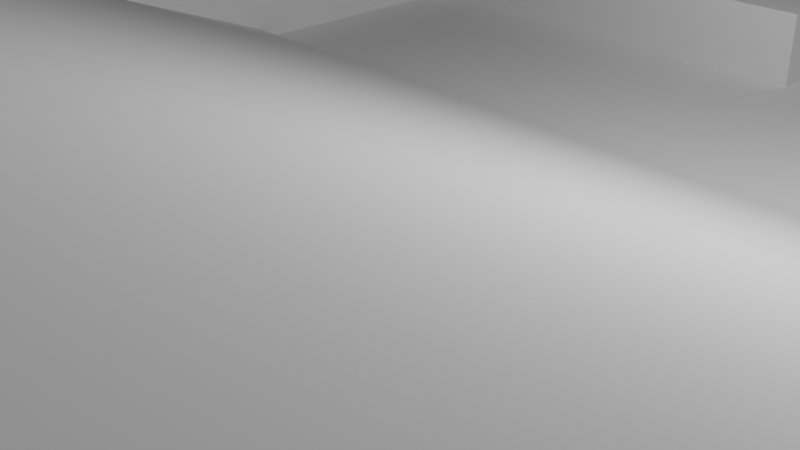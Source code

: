 # Source: untitled.blend  (saved by Blender 3.5.10; exported with 4.5.12 LTS)
import bpy
from mathutils import Matrix  # noqa: F401  (used for matrix-valued properties, if any)

bpy.ops.wm.read_factory_settings(use_empty=True)
scene = bpy.context.scene
scene.name = 'Scene'

# ---- collections
col_collection = bpy.data.collections.new('Collection'); scene.collection.children.link(col_collection)

# ---- world
world_world = bpy.data.worlds.new('World'); scene.world = world_world
world_world.use_nodes = True; world_world.node_tree.nodes.clear()
_N = world_world.node_tree.nodes; _L = world_world.node_tree.links
n0 = _N.new('ShaderNodeOutputWorld'); n0.name = 'World Output'; n0.location = (300, 300)
n1 = _N.new('ShaderNodeBackground'); n1.name = 'Background'; n1.location = (10, 300)
n1.inputs[0].default_value = (0.05088, 0.05088, 0.05088, 1.0)
_L.new(n1.outputs[0], n0.inputs[0])
n0.is_active_output = True
world_world.color = (0.05088, 0.05088, 0.05088)
world_world.use_sun_shadow = False
world_world.sun_shadow_jitter_overblur = 0.0

# ---- cameras
cam_camera = bpy.data.cameras.new('Camera')
cam_camera.clip_end = 100.0
cam_camera.ortho_scale = 7.314

# ---- lights
light_light = bpy.data.lights.new('Light', 'POINT')
light_light.transmission_factor = 0.0
light_light.energy = 1000.0
light_light.shadow_soft_size = 0.1
light_light.shadow_maximum_resolution = 0.006
light_light.use_absolute_resolution = True

# ---- meshes
me_plane = bpy.data.meshes.new('Plane')
me_plane.from_pydata([(-1.0, -1.0, 0.0), (1.0, -1.0, 0.0), (-1.0, 1.0, 0.0), (1.0, 1.0, 0.0)], [], [(0, 1, 3, 2)])
_uv = me_plane.uv_layers.new(name='UVMap')
_uv.uv.foreach_set('vector', [0.0, 0.0, 1.0, 0.0, 1.0, 1.0, 0.0, 1.0])
me_plane.update()
me_cube_001 = bpy.data.meshes.new('Cube.001')
me_cube_001.from_pydata([(-1.0, -1.0, -1.0), (-1.0, -1.0, 1.0), (-1.0, 1.0, -1.0), (-1.0, 1.0, 1.0), (1.0, -1.0, -1.0), (1.0, -1.0, 1.0), (1.0, 1.0, -1.0), (1.0, 1.0, 1.0)], [], [(0, 1, 3, 2), (2, 3, 7, 6), (6, 7, 5, 4), (4, 5, 1, 0), (2, 6, 4, 0), (7, 3, 1, 5)])
_uv = me_cube_001.uv_layers.new(name='UVMap')
_uv.uv.foreach_set('vector', [0.375, 0.0, 0.625, 0.0, 0.625, 0.25, 0.375, 0.25, 0.375, 0.25, 0.625, 0.25, 0.625, 0.5, 0.375, 0.5, 0.375, 0.5, 0.625, 0.5, 0.625, 0.75, 0.375, 0.75, 0.375, 0.75, 0.625, 0.75, 0.625, 1.0, 0.375, 1.0, 0.125, 0.5, 0.375, 0.5, 0.375, 0.75, 0.125, 0.75, 0.625, 0.5, 0.875, 0.5, 0.875, 0.75, 0.625, 0.75])
me_cube_001.update()
me_cube_002 = bpy.data.meshes.new('Cube.002')
me_cube_002.from_pydata([(-1.0, -1.0, -1.0), (-1.0, -1.0, 1.0), (-1.0, 1.0, -1.0), (-1.0, 1.0, 1.0), (1.0, -1.0, -1.0), (1.0, -1.0, 1.0), (1.0, 1.0, -1.0), (1.0, 1.0, 1.0)], [], [(0, 1, 3, 2), (2, 3, 7, 6), (6, 7, 5, 4), (4, 5, 1, 0), (2, 6, 4, 0), (7, 3, 1, 5)])
_uv = me_cube_002.uv_layers.new(name='UVMap')
_uv.uv.foreach_set('vector', [0.375, 0.0, 0.625, 0.0, 0.625, 0.25, 0.375, 0.25, 0.375, 0.25, 0.625, 0.25, 0.625, 0.5, 0.375, 0.5, 0.375, 0.5, 0.625, 0.5, 0.625, 0.75, 0.375, 0.75, 0.375, 0.75, 0.625, 0.75, 0.625, 1.0, 0.375, 1.0, 0.125, 0.5, 0.375, 0.5, 0.375, 0.75, 0.125, 0.75, 0.625, 0.5, 0.875, 0.5, 0.875, 0.75, 0.625, 0.75])
me_cube_002.update()
me_cube_003 = bpy.data.meshes.new('Cube.003')
me_cube_003.from_pydata([(-1.0, -1.0, -1.0), (-1.0, -1.0, 1.0), (-1.0, 1.0, -1.0), (-1.0, 1.0, 1.0), (1.0, -1.0, -1.0), (1.0, -1.0, 1.0), (1.0, 1.0, -1.0), (1.0, 1.0, 1.0)], [], [(0, 1, 3, 2), (2, 3, 7, 6), (6, 7, 5, 4), (4, 5, 1, 0), (2, 6, 4, 0), (7, 3, 1, 5)])
_uv = me_cube_003.uv_layers.new(name='UVMap')
_uv.uv.foreach_set('vector', [0.375, 0.0, 0.625, 0.0, 0.625, 0.25, 0.375, 0.25, 0.375, 0.25, 0.625, 0.25, 0.625, 0.5, 0.375, 0.5, 0.375, 0.5, 0.625, 0.5, 0.625, 0.75, 0.375, 0.75, 0.375, 0.75, 0.625, 0.75, 0.625, 1.0, 0.375, 1.0, 0.125, 0.5, 0.375, 0.5, 0.375, 0.75, 0.125, 0.75, 0.625, 0.5, 0.875, 0.5, 0.875, 0.75, 0.625, 0.75])
me_cube_003.update()
me_cube_004 = bpy.data.meshes.new('Cube.004')
me_cube_004.from_pydata([(-1.0, -1.0, -1.0), (-1.0, -1.0, 1.0), (-1.0, 1.0, -1.0), (-1.0, 1.0, 1.0), (1.0, -1.0, -1.0), (1.0, -1.0, 1.0), (1.0, 1.0, -1.0), (1.0, 1.0, 1.0)], [], [(0, 1, 3, 2), (2, 3, 7, 6), (6, 7, 5, 4), (4, 5, 1, 0), (2, 6, 4, 0), (7, 3, 1, 5)])
_uv = me_cube_004.uv_layers.new(name='UVMap')
_uv.uv.foreach_set('vector', [0.375, 0.0, 0.625, 0.0, 0.625, 0.25, 0.375, 0.25, 0.375, 0.25, 0.625, 0.25, 0.625, 0.5, 0.375, 0.5, 0.375, 0.5, 0.625, 0.5, 0.625, 0.75, 0.375, 0.75, 0.375, 0.75, 0.625, 0.75, 0.625, 1.0, 0.375, 1.0, 0.125, 0.5, 0.375, 0.5, 0.375, 0.75, 0.125, 0.75, 0.625, 0.5, 0.875, 0.5, 0.875, 0.75, 0.625, 0.75])
me_cube_004.update()
me_cube_005 = bpy.data.meshes.new('Cube.005')
me_cube_005.from_pydata([(-1.0, -1.0, -1.0), (-1.0, -1.0, 1.0), (-1.0, 1.0, -1.0), (-1.0, 1.0, 1.0), (1.0, -1.0, -1.0), (1.0, -1.0, 1.0), (1.0, 1.0, -1.0), (1.0, 1.0, 1.0)], [], [(0, 1, 3, 2), (2, 3, 7, 6), (6, 7, 5, 4), (4, 5, 1, 0), (2, 6, 4, 0), (7, 3, 1, 5)])
_uv = me_cube_005.uv_layers.new(name='UVMap')
_uv.uv.foreach_set('vector', [0.375, 0.0, 0.625, 0.0, 0.625, 0.25, 0.375, 0.25, 0.375, 0.25, 0.625, 0.25, 0.625, 0.5, 0.375, 0.5, 0.375, 0.5, 0.625, 0.5, 0.625, 0.75, 0.375, 0.75, 0.375, 0.75, 0.625, 0.75, 0.625, 1.0, 0.375, 1.0, 0.125, 0.5, 0.375, 0.5, 0.375, 0.75, 0.125, 0.75, 0.625, 0.5, 0.875, 0.5, 0.875, 0.75, 0.625, 0.75])
me_cube_005.update()
me_cube_006 = bpy.data.meshes.new('Cube.006')
me_cube_006.from_pydata([(-1.0, -1.0, -1.0), (-1.0, -1.0, 1.0), (-1.0, 1.0, -1.0), (-1.0, 1.0, 1.0), (1.0, -1.0, -1.0), (1.0, -1.0, 1.0), (1.0, 1.0, -1.0), (1.0, 1.0, 1.0)], [], [(0, 1, 3, 2), (2, 3, 7, 6), (6, 7, 5, 4), (4, 5, 1, 0), (2, 6, 4, 0), (7, 3, 1, 5)])
_uv = me_cube_006.uv_layers.new(name='UVMap')
_uv.uv.foreach_set('vector', [0.375, 0.0, 0.625, 0.0, 0.625, 0.25, 0.375, 0.25, 0.375, 0.25, 0.625, 0.25, 0.625, 0.5, 0.375, 0.5, 0.375, 0.5, 0.625, 0.5, 0.625, 0.75, 0.375, 0.75, 0.375, 0.75, 0.625, 0.75, 0.625, 1.0, 0.375, 1.0, 0.125, 0.5, 0.375, 0.5, 0.375, 0.75, 0.125, 0.75, 0.625, 0.5, 0.875, 0.5, 0.875, 0.75, 0.625, 0.75])
me_cube_006.update()
me_cube_007 = bpy.data.meshes.new('Cube.007')
me_cube_007.from_pydata([(-1.0, -1.0, -1.0), (-1.0, -1.0, 1.0), (-1.0, 1.0, -1.0), (-1.0, 1.0, 1.0), (1.0, -1.0, -1.0), (1.0, -1.0, 1.0), (1.0, 1.0, -1.0), (1.0, 1.0, 1.0)], [], [(0, 1, 3, 2), (2, 3, 7, 6), (6, 7, 5, 4), (4, 5, 1, 0), (2, 6, 4, 0), (7, 3, 1, 5)])
_uv = me_cube_007.uv_layers.new(name='UVMap')
_uv.uv.foreach_set('vector', [0.375, 0.0, 0.625, 0.0, 0.625, 0.25, 0.375, 0.25, 0.375, 0.25, 0.625, 0.25, 0.625, 0.5, 0.375, 0.5, 0.375, 0.5, 0.625, 0.5, 0.625, 0.75, 0.375, 0.75, 0.375, 0.75, 0.625, 0.75, 0.625, 1.0, 0.375, 1.0, 0.125, 0.5, 0.375, 0.5, 0.375, 0.75, 0.125, 0.75, 0.625, 0.5, 0.875, 0.5, 0.875, 0.75, 0.625, 0.75])
me_cube_007.update()
me_plane_001 = bpy.data.meshes.new('Plane.001')
me_plane_001.from_pydata([(-1.0, -1.0, 0.0), (1.0, -1.0, 0.0), (-1.0, 1.0, 0.0), (1.0, 1.0, 0.0)], [], [(0, 1, 3, 2)])
_uv = me_plane_001.uv_layers.new(name='UVMap')
_uv.uv.foreach_set('vector', [0.0, 0.0, 1.0, 0.0, 1.0, 1.0, 0.0, 1.0])
me_plane_001.update()
me_cube_008 = bpy.data.meshes.new('Cube.008')
me_cube_008.from_pydata([(-1.0, -1.0, -1.0), (-1.0, -1.0, 1.0), (-1.0, 1.0, -1.0), (-1.0, 1.0, 1.0), (1.0, -1.0, -1.0), (1.0, -1.0, 1.0), (1.0, 1.0, -1.0), (1.0, 1.0, 1.0)], [], [(0, 1, 3, 2), (2, 3, 7, 6), (6, 7, 5, 4), (4, 5, 1, 0), (2, 6, 4, 0), (7, 3, 1, 5)])
_uv = me_cube_008.uv_layers.new(name='UVMap')
_uv.uv.foreach_set('vector', [0.375, 0.0, 0.625, 0.0, 0.625, 0.25, 0.375, 0.25, 0.375, 0.25, 0.625, 0.25, 0.625, 0.5, 0.375, 0.5, 0.375, 0.5, 0.625, 0.5, 0.625, 0.75, 0.375, 0.75, 0.375, 0.75, 0.625, 0.75, 0.625, 1.0, 0.375, 1.0, 0.125, 0.5, 0.375, 0.5, 0.375, 0.75, 0.125, 0.75, 0.625, 0.5, 0.875, 0.5, 0.875, 0.75, 0.625, 0.75])
me_cube_008.update()
me_cube_009 = bpy.data.meshes.new('Cube.009')
me_cube_009.from_pydata([(-1.0, -1.0, -1.0), (-1.0, -1.0, 1.0), (-1.0, 1.0, -1.0), (-1.0, 1.0, 1.0), (1.0, -1.0, -1.0), (1.0, -1.0, 1.0), (1.0, 1.0, -1.0), (1.0, 1.0, 1.0)], [], [(0, 1, 3, 2), (2, 3, 7, 6), (6, 7, 5, 4), (4, 5, 1, 0), (2, 6, 4, 0), (7, 3, 1, 5)])
_uv = me_cube_009.uv_layers.new(name='UVMap')
_uv.uv.foreach_set('vector', [0.375, 0.0, 0.625, 0.0, 0.625, 0.25, 0.375, 0.25, 0.375, 0.25, 0.625, 0.25, 0.625, 0.5, 0.375, 0.5, 0.375, 0.5, 0.625, 0.5, 0.625, 0.75, 0.375, 0.75, 0.375, 0.75, 0.625, 0.75, 0.625, 1.0, 0.375, 1.0, 0.125, 0.5, 0.375, 0.5, 0.375, 0.75, 0.125, 0.75, 0.625, 0.5, 0.875, 0.5, 0.875, 0.75, 0.625, 0.75])
me_cube_009.update()
me_cube_010 = bpy.data.meshes.new('Cube.010')
me_cube_010.from_pydata([(-1.0, -1.0, -1.0), (-1.0, -1.0, 1.0), (-1.0, 1.0, -1.0), (-1.0, 1.0, 1.0), (1.0, -1.0, -1.0), (1.0, -1.0, 1.0), (1.0, 1.0, -1.0), (1.0, 1.0, 1.0)], [], [(0, 1, 3, 2), (2, 3, 7, 6), (6, 7, 5, 4), (4, 5, 1, 0), (2, 6, 4, 0), (7, 3, 1, 5)])
_uv = me_cube_010.uv_layers.new(name='UVMap')
_uv.uv.foreach_set('vector', [0.375, 0.0, 0.625, 0.0, 0.625, 0.25, 0.375, 0.25, 0.375, 0.25, 0.625, 0.25, 0.625, 0.5, 0.375, 0.5, 0.375, 0.5, 0.625, 0.5, 0.625, 0.75, 0.375, 0.75, 0.375, 0.75, 0.625, 0.75, 0.625, 1.0, 0.375, 1.0, 0.125, 0.5, 0.375, 0.5, 0.375, 0.75, 0.125, 0.75, 0.625, 0.5, 0.875, 0.5, 0.875, 0.75, 0.625, 0.75])
me_cube_010.update()
me_cube_012 = bpy.data.meshes.new('Cube.012')
me_cube_012.from_pydata([(-1.0, -1.0, -1.0), (-1.0, -1.0, 1.0), (-1.0, 1.0, -1.0), (-1.0, 1.0, 1.0), (1.0, -1.0, -1.0), (1.0, -1.0, 1.0), (1.0, 1.0, -1.0), (1.0, 1.0, 1.0)], [], [(0, 1, 3, 2), (2, 3, 7, 6), (6, 7, 5, 4), (4, 5, 1, 0), (2, 6, 4, 0), (7, 3, 1, 5)])
_uv = me_cube_012.uv_layers.new(name='UVMap')
_uv.uv.foreach_set('vector', [0.375, 0.0, 0.625, 0.0, 0.625, 0.25, 0.375, 0.25, 0.375, 0.25, 0.625, 0.25, 0.625, 0.5, 0.375, 0.5, 0.375, 0.5, 0.625, 0.5, 0.625, 0.75, 0.375, 0.75, 0.375, 0.75, 0.625, 0.75, 0.625, 1.0, 0.375, 1.0, 0.125, 0.5, 0.375, 0.5, 0.375, 0.75, 0.125, 0.75, 0.625, 0.5, 0.875, 0.5, 0.875, 0.75, 0.625, 0.75])
me_cube_012.update()
me_cube_013 = bpy.data.meshes.new('Cube.013')
me_cube_013.from_pydata([(-1.0, -1.0, -1.0), (-1.0, -1.0, 1.0), (-1.0, 1.0, -1.0), (-1.0, 1.0, 1.0), (1.0, -1.0, -1.0), (1.0, -1.0, 1.0), (1.0, 1.0, -1.0), (1.0, 1.0, 1.0)], [], [(0, 1, 3, 2), (2, 3, 7, 6), (6, 7, 5, 4), (4, 5, 1, 0), (2, 6, 4, 0), (7, 3, 1, 5)])
_uv = me_cube_013.uv_layers.new(name='UVMap')
_uv.uv.foreach_set('vector', [0.375, 0.0, 0.625, 0.0, 0.625, 0.25, 0.375, 0.25, 0.375, 0.25, 0.625, 0.25, 0.625, 0.5, 0.375, 0.5, 0.375, 0.5, 0.625, 0.5, 0.625, 0.75, 0.375, 0.75, 0.375, 0.75, 0.625, 0.75, 0.625, 1.0, 0.375, 1.0, 0.125, 0.5, 0.375, 0.5, 0.375, 0.75, 0.125, 0.75, 0.625, 0.5, 0.875, 0.5, 0.875, 0.75, 0.625, 0.75])
me_cube_013.update()
me_cube_014 = bpy.data.meshes.new('Cube.014')
me_cube_014.from_pydata([(-1.0, -1.0, -1.0), (-1.0, -1.0, 1.0), (-1.0, 1.0, -1.0), (-1.0, 1.0, 1.0), (1.0, -1.0, -1.0), (1.0, -1.0, 1.0), (1.0, 1.0, -1.0), (1.0, 1.0, 1.0)], [], [(0, 1, 3, 2), (2, 3, 7, 6), (6, 7, 5, 4), (4, 5, 1, 0), (2, 6, 4, 0), (7, 3, 1, 5)])
_uv = me_cube_014.uv_layers.new(name='UVMap')
_uv.uv.foreach_set('vector', [0.375, 0.0, 0.625, 0.0, 0.625, 0.25, 0.375, 0.25, 0.375, 0.25, 0.625, 0.25, 0.625, 0.5, 0.375, 0.5, 0.375, 0.5, 0.625, 0.5, 0.625, 0.75, 0.375, 0.75, 0.375, 0.75, 0.625, 0.75, 0.625, 1.0, 0.375, 1.0, 0.125, 0.5, 0.375, 0.5, 0.375, 0.75, 0.125, 0.75, 0.625, 0.5, 0.875, 0.5, 0.875, 0.75, 0.625, 0.75])
me_cube_014.update()
me_plane_002 = bpy.data.meshes.new('Plane.002')
me_plane_002.from_pydata([(-1.0, -1.0, 0.0), (1.0, -1.0, 0.0), (-1.0, 1.0, 0.0), (1.0, 1.0, 0.0)], [], [(0, 1, 3, 2)])
_uv = me_plane_002.uv_layers.new(name='UVMap')
_uv.uv.foreach_set('vector', [0.0, 0.0, 1.0, 0.0, 1.0, 1.0, 0.0, 1.0])
me_plane_002.update()

# ---- objects
ob_light = bpy.data.objects.new('Light', light_light)
ob_camera = bpy.data.objects.new('Camera', cam_camera)
ob_plane = bpy.data.objects.new('Plane', me_plane)
ob_cube = bpy.data.objects.new('Cube', me_cube_001)
ob_cube_001 = bpy.data.objects.new('Cube.001', me_cube_002)
ob_cube_002 = bpy.data.objects.new('Cube.002', me_cube_003)
ob_cube_003 = bpy.data.objects.new('Cube.003', me_cube_004)
ob_cube_004 = bpy.data.objects.new('Cube.004', me_cube_005)
ob_cube_005 = bpy.data.objects.new('Cube.005', me_cube_006)
ob_cube_006 = bpy.data.objects.new('Cube.006', me_cube_007)
ob_plane_001 = bpy.data.objects.new('Plane.001', me_plane_001)
ob_cube_007 = bpy.data.objects.new('Cube.007', me_cube_008)
ob_cube_008 = bpy.data.objects.new('Cube.008', me_cube_009)
ob_cube_009 = bpy.data.objects.new('Cube.009', me_cube_010)
ob_cube_011 = bpy.data.objects.new('Cube.011', me_cube_012)
ob_cube_012 = bpy.data.objects.new('Cube.012', me_cube_013)
ob_cube_013 = bpy.data.objects.new('Cube.013', me_cube_014)
ob_plane_002 = bpy.data.objects.new('Plane.002', me_plane_002)

# ---- transforms, parenting, visibility, modifiers, constraints
ob_light.location = (4.076, 1.005, 5.904)
ob_light.rotation_euler = (0.6503, 0.05522, 1.866)
ob_light.lock_rotations_4d = False
ob_light.empty_display_type = 'ARROWS'
ob_light.color = (0.0, 0.0, 0.0, 0.0)
ob_light.lineart.crease_threshold = 0.0
ob_camera.location = (7.359, -6.926, 4.958)
ob_camera.rotation_euler = (1.109, 0.0, 0.8149)
ob_camera.lock_rotations_4d = False
ob_camera.empty_display_type = 'ARROWS'
ob_camera.color = (0.0, 0.0, 0.0, 0.0)
ob_camera.display_type = 'WIRE'
ob_camera.lineart.crease_threshold = 0.0
ob_plane.location = (0.0, 7.151, 0.0)
ob_plane.scale = (6.52, 12.34, 1.0)
ob_cube.location = (-6.61, 7.151, 0.0)
ob_cube.scale = (0.69, 6.74, 1.0)
ob_cube_001.location = (6.73, 7.151, 0.0)
ob_cube_001.scale = (0.69, 6.74, 1.0)
ob_cube_002.location = (-0.11, -0.272, 0.0)
ob_cube_002.rotation_euler = (0.0, 0.0, 1.571)
ob_cube_002.scale = (0.69, 6.74, 1.0)
ob_cube_003.location = (0.01, 13.43, 0.0)
ob_cube_003.rotation_euler = (0.0, 0.0, 1.571)
ob_cube_003.scale = (0.69, 6.74, 1.0)
ob_cube_004.location = (-6.09, 7.141, 0.0)
ob_cube_004.rotation_euler = (0.0, 0.0, 1.571)
ob_cube_004.scale = (0.69, 6.74, 1.0)
ob_cube_005.location = (1.4, 9.771, 0.0)
ob_cube_005.rotation_euler = (0.0, 0.0, 1.571)
ob_cube_005.scale = (0.69, 1.02, 1.0)
ob_cube_006.location = (3.73, 5.321, 0.0)
ob_cube_006.rotation_euler = (0.0, 0.0, 1.571)
ob_cube_006.scale = (0.69, 1.02, 1.0)
ob_plane_001.location = (0.0, -14.64, 4.417)
ob_plane_001.scale = (6.52, 6.06, 1.0)
ob_cube_007.location = (3.73, -16.47, 4.417)
ob_cube_007.rotation_euler = (0.0, 0.0, 1.571)
ob_cube_007.scale = (0.69, 1.02, 1.0)
ob_cube_008.location = (1.4, -12.02, 4.417)
ob_cube_008.rotation_euler = (0.0, 0.0, 1.571)
ob_cube_008.scale = (0.69, 1.02, 1.0)
ob_cube_009.location = (-6.09, -14.65, 4.417)
ob_cube_009.rotation_euler = (0.0, 0.0, 1.571)
ob_cube_009.scale = (0.69, 6.74, 1.0)
ob_cube_011.location = (-0.11, -21.04, 4.417)
ob_cube_011.rotation_euler = (0.0, 0.0, 1.571)
ob_cube_011.scale = (0.69, 6.74, 1.0)
ob_cube_012.location = (6.73, -14.64, 4.417)
ob_cube_012.scale = (0.69, 6.74, 1.0)
ob_cube_013.location = (-6.61, -14.64, 4.417)
ob_cube_013.scale = (0.69, 6.74, 1.0)
ob_plane_002.location = (0.0, -2.973, 2.34)
ob_plane_002.rotation_euler = (-0.3678, -0.0, 0.0)
ob_plane_002.scale = (6.52, 6.06, 1.0)

# ---- collection membership
col_collection.objects.link(ob_light)
col_collection.objects.link(ob_camera)
col_collection.objects.link(ob_plane)
col_collection.objects.link(ob_cube)
col_collection.objects.link(ob_cube_001)
col_collection.objects.link(ob_cube_002)
col_collection.objects.link(ob_cube_003)
col_collection.objects.link(ob_cube_004)
col_collection.objects.link(ob_cube_005)
col_collection.objects.link(ob_cube_006)
col_collection.objects.link(ob_plane_001)
col_collection.objects.link(ob_cube_007)
col_collection.objects.link(ob_cube_008)
col_collection.objects.link(ob_cube_009)
col_collection.objects.link(ob_cube_011)
col_collection.objects.link(ob_cube_012)
col_collection.objects.link(ob_cube_013)
col_collection.objects.link(ob_plane_002)

# ---- scene / render settings (as saved in the file)
scene.camera = ob_camera
scene.frame_start = 1; scene.frame_end = 250; scene.frame_set(1)
scene.render.engine = 'BLENDER_EEVEE_NEXT'
scene.cycles.sampling_pattern = 'TABULATED_SOBOL'
scene.view_settings.view_transform = 'Filmic'
bpy.context.view_layer.update()
